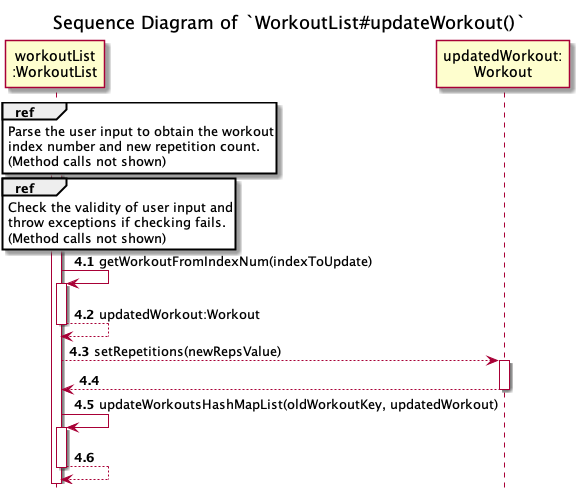

The diagram above was rendered by PlantUML. Its source (embedded in the PNG):
@startuml
'https://plantuml.com/sequence-diagram
!include ../../Style.puml

autonumber 4.1

title Sequence Diagram of `WorkoutList#updateWorkout()`
hide footbox

participant "workoutList\n:WorkoutList" AS wl
participant "updatedWorkout:\nWorkout" AS workout

activate wl

ref over wl
Parse the user input to obtain the workout
index number and new repetition count.
(Method calls not shown)
end

ref over wl
Check the validity of user input and
throw exceptions if checking fails.
(Method calls not shown)
end

wl -> wl : getWorkoutFromIndexNum(indexToUpdate)
activate wl
return updatedWorkout:Workout

wl --> workout : setRepetitions(newRepsValue)
activate workout
return

wl -> wl : updateWorkoutsHashMapList(oldWorkoutKey, updatedWorkout)
activate wl
return

@enduml